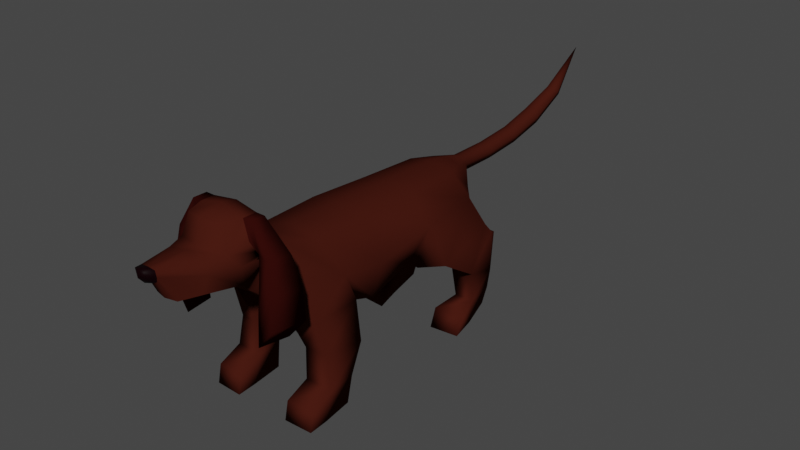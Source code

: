 # Source: Dog.blend  (saved by Blender 2.80.75; exported with 4.5.12 LTS)
import bpy
from mathutils import Matrix  # noqa: F401  (used for matrix-valued properties, if any)

bpy.ops.wm.read_factory_settings(use_empty=True)
scene = bpy.context.scene
scene.name = 'Scene'

# ---- collections
col_collection = bpy.data.collections.new('Collection'); scene.collection.children.link(col_collection)

# ---- materials (node trees are filled in below, after node groups)
mat_pelo_medio = bpy.data.materials.new('Pelo Medio')
mat_pelo_medio.use_transparent_shadow = False
mat_material_001 = bpy.data.materials.new('Material.001')
mat_material_001.use_transparent_shadow = False
mat_material_002 = bpy.data.materials.new('Material.002')
mat_material_002.use_transparent_shadow = False
mat_material_003 = bpy.data.materials.new('Material.003')
mat_material_003.use_transparent_shadow = False

# ---- material node trees
mat_pelo_medio.use_nodes = True; mat_pelo_medio.node_tree.nodes.clear()
_N = mat_pelo_medio.node_tree.nodes; _L = mat_pelo_medio.node_tree.links
n0 = _N.new('ShaderNodeOutputMaterial'); n0.name = 'Material Output'; n0.location = (300, 300)
n1 = _N.new('ShaderNodeBsdfPrincipled'); n1.name = 'Principled BSDF'; n1.location = (10, 300)
n1.distribution = 'GGX'
n1.subsurface_method = 'BURLEY'
n1.inputs[0].default_value = (0.05497, 0.01048, 0.005937, 1.0)
n1.inputs[3].default_value = 1.45
n1.inputs[13].default_value = 0.0
n1.inputs[27].default_value = (0.0, 0.0, 0.0, 1.0)
n1.inputs[28].default_value = 1.0
_L.new(n1.outputs[0], n0.inputs[0])
n0.is_active_output = True
mat_material_001.use_nodes = True; mat_material_001.node_tree.nodes.clear()
_N = mat_material_001.node_tree.nodes; _L = mat_material_001.node_tree.links
n0 = _N.new('ShaderNodeOutputMaterial'); n0.name = 'Material Output'; n0.location = (300, 300)
n1 = _N.new('ShaderNodeBsdfPrincipled'); n1.name = 'Principled BSDF'; n1.location = (10, 300)
n1.distribution = 'GGX'
n1.subsurface_method = 'BURLEY'
n1.inputs[0].default_value = (0.005573, 0.0004749, 0.001264, 1.0)
n1.inputs[3].default_value = 1.45
n1.inputs[13].default_value = 0.04167
n1.inputs[27].default_value = (0.0, 0.0, 0.0, 1.0)
n1.inputs[28].default_value = 1.0
_L.new(n1.outputs[0], n0.inputs[0])
n0.is_active_output = True
mat_material_002.use_nodes = True; mat_material_002.node_tree.nodes.clear()
_N = mat_material_002.node_tree.nodes; _L = mat_material_002.node_tree.links
n0 = _N.new('ShaderNodeOutputMaterial'); n0.name = 'Material Output'; n0.location = (300, 300)
n1 = _N.new('ShaderNodeBsdfPrincipled'); n1.name = 'Principled BSDF'; n1.location = (10, 300)
n1.distribution = 'GGX'
n1.subsurface_method = 'BURLEY'
n1.inputs[0].default_value = (0.02909, 0.003195, 0.002273, 1.0)
n1.inputs[3].default_value = 1.45
n1.inputs[13].default_value = 0.0
n1.inputs[27].default_value = (0.0, 0.0, 0.0, 1.0)
n1.inputs[28].default_value = 1.0
_L.new(n1.outputs[0], n0.inputs[0])
n0.is_active_output = True
mat_material_003.use_nodes = True; mat_material_003.node_tree.nodes.clear()
_N = mat_material_003.node_tree.nodes; _L = mat_material_003.node_tree.links
n0 = _N.new('ShaderNodeOutputMaterial'); n0.name = 'Material Output'; n0.location = (300, 300)
n1 = _N.new('ShaderNodeBsdfPrincipled'); n1.name = 'Principled BSDF'; n1.location = (10, 300)
n1.distribution = 'GGX'
n1.subsurface_method = 'BURLEY'
n1.inputs[0].default_value = (0.03106, 0.008679, 0.003363, 1.0)
n1.inputs[3].default_value = 1.45
n1.inputs[13].default_value = 0.0
n1.inputs[27].default_value = (0.0, 0.0, 0.0, 1.0)
n1.inputs[28].default_value = 1.0
_L.new(n1.outputs[0], n0.inputs[0])
n0.is_active_output = True

# ---- world
world_world = bpy.data.worlds.new('World'); scene.world = world_world
world_world.use_nodes = True; world_world.node_tree.nodes.clear()
_N = world_world.node_tree.nodes; _L = world_world.node_tree.links
n0 = _N.new('ShaderNodeOutputWorld'); n0.name = 'World Output'; n0.location = (300, 300)
n1 = _N.new('ShaderNodeBackground'); n1.name = 'Background'; n1.location = (10, 300)
n1.inputs[0].default_value = (0.05088, 0.05088, 0.05088, 1.0)
_L.new(n1.outputs[0], n0.inputs[0])
n0.is_active_output = True
world_world.color = (0.05088, 0.05088, 0.05088)
world_world.use_sun_shadow = False
world_world.sun_shadow_jitter_overblur = 0.0

# ---- meshes
me_cube_001 = bpy.data.meshes.new('Cube.001')
me_cube_001.from_pydata([(10.3, -0.9606, 2.005), (10.3, -1.117, 3.611), (10.3, 0.9601, 2.005), (10.3, 1.116, 3.611), (12.18, -0.2891, 3.192), (12.32, -0.4292, 3.863), (12.18, 0.2886, 3.192), (12.32, 0.4287, 3.863), (12.74, 0.3244, 3.922), (12.58, 0.2184, 3.37), (12.58, -0.2189, 3.37), (12.74, -0.3249, 3.922), (8.678, 1.089, 2.015), (8.678, -1.09, 2.015), (9.324, -1.458, 3.649), (9.324, 1.457, 3.649), (7.062, 1.566, 2.764), (7.062, -1.567, 2.764), (8.23, -1.677, 3.945), (8.23, 1.677, 3.945), (9.063, -1.168, 4.837), (9.063, 1.168, 4.837), (6.819, 1.051, 3.703), (6.819, -1.051, 3.703), (8.189, -1.341, 4.959), (8.189, 1.341, 4.959), (10.3, -0.0002498, 1.88), (10.3, -0.0002498, 3.826), (12.18, -0.0002498, 3.039), (12.32, -0.0002498, 3.894), (12.58, -0.0002498, 3.237), (12.81, -0.0002498, 3.96), (8.678, -0.0002498, 1.822), (9.705, -0.0002498, 3.864), (9.443, -0.0002498, 5.001), (6.819, -0.0002498, 3.838), (8.189, -0.0002498, 5.322), (10.3, -1.248, 3.036), (10.3, 1.247, 3.036), (12.25, 0.41, 3.481), (12.25, -0.4105, 3.481), (12.69, 0.3102, 3.599), (12.69, -0.3107, 3.599), (8.924, -1.827, 3.075), (8.924, 1.826, 3.075), (7.453, -1.973, 3.337), (7.453, 1.972, 3.337), (7.411, -1.345, 4.942), (7.411, 1.345, 4.942), (7.303, -0.0002498, 5.101), (12.89, -0.0002498, 3.598), (7.359, -2.146, 3.261), (8.251, -2.261, 3.539), (8.189, -1.851, 4.959), (7.411, -1.857, 4.942), (8.251, 2.26, 3.539), (8.189, 1.851, 4.959), (7.359, 2.146, 3.261), (7.411, 1.856, 4.942), (7.344, -2.302, 2.825), (8.369, -2.36, 2.894), (8.316, -2.834, 3.359), (7.145, -3.135, 3.337), (8.369, 2.359, 2.894), (8.316, 2.833, 3.359), (7.344, 2.302, 2.825), (7.145, 3.134, 3.337), (7.166, -2.637, 0.6729), (8.598, -2.36, 0.7418), (8.523, -3.113, 1.717), (6.888, -3.444, 1.694), (8.598, 2.359, 0.7418), (8.523, 3.112, 1.717), (7.166, 2.636, 0.6729), (6.888, 3.443, 1.694), (7.685, -0.0002498, 0.8301), (7.685, -1.003, 1.023), (6.537, -1.668, 1.79), (7.685, 1.002, 1.023), (6.537, 1.667, 1.79), (6.276, 0.0009273, 3.346), (6.276, -1.118, 3.211), (6.276, 1.12, 3.211), (7.077, -2.637, -1.006), (8.713, -2.36, -0.9368), (8.627, -3.113, 0.03833), (6.759, -3.444, 0.01585), (8.713, 2.359, -0.9368), (8.627, 3.112, 0.03833), (7.077, 2.636, -1.006), (6.759, 3.443, 0.01585), (6.857, -0.0002498, 0.1895), (6.871, -1.24, 0.3602), (5.922, -2.079, 1.262), (6.871, 1.24, 0.3602), (5.922, 2.079, 1.262), (5.665, 0.0009273, 2.935), (5.677, -1.194, 2.715), (5.677, 1.196, 2.715), (4.225, -0.0002497, -2.403), (3.207, -1.98, -1.273), (-2.763, -0.0002497, -2.783), (3.237, -2.642, 0.431), (3.207, 1.98, -1.273), (3.237, 2.641, 0.431), (4.089, -0.0002497, 2.703), (4.081, -1.519, 2.378), (4.081, 1.518, 2.378), (0.9786, -0.0002497, -2.945), (0.9833, -2.286, -1.887), (-6.486, -0.0002497, -1.49), (0.8303, -2.952, 0.2955), (0.9833, 2.286, -1.887), (0.8303, 2.951, 0.2955), (0.838, -0.0002497, 2.661), (0.8296, -1.697, 2.325), (0.8296, 1.696, 2.325), (-2.758, -1.481, -1.855), (-7.6, -0.0002497, -0.7233), (-2.911, -2.733, 0.5977), (-2.758, 1.481, -1.855), (-2.911, 2.733, 0.5977), (-2.903, -0.0002497, 2.47), (-2.912, -1.571, 2.134), (-2.912, 1.571, 2.134), (-6.733, -1.481, -1.223), (-8.864, -0.0002497, 0.9363), (-6.582, -2.497, 0.7905), (-6.733, 1.481, -1.223), (-6.582, 2.496, 0.7905), (-6.467, -0.0002497, 2.343), (-6.475, -1.435, 2.007), (-6.475, 1.435, 2.007), (-7.597, -1.205, -0.5511), (-7.696, -1.556, 0.7745), (-7.597, 1.205, -0.5511), (-7.696, 1.556, 0.7745), (-7.691, -0.0002497, 2.111), (-7.697, -0.8946, 1.893), (-7.697, 0.8941, 1.893), (-8.863, -0.4168, 0.9886), (-13.65, -0.0002497, 1.102), (-8.893, -0.5381, 1.392), (-8.863, 0.4163, 0.9886), (-8.893, 0.5376, 1.392), (-8.892, -0.0002497, 1.798), (-8.893, -0.3094, 1.732), (-8.893, 0.3089, 1.732), (-11.27, -0.0002497, 0.9166), (-11.27, -0.4168, 0.969), (-11.3, -0.5381, 1.372), (-11.27, 0.4163, 0.969), (-11.3, 0.5376, 1.372), (-11.3, -0.0002497, 1.778), (-11.3, -0.3094, 1.712), (-11.3, 0.3089, 1.712), (-13.65, -0.4168, 1.154), (-18.38, -0.0002497, 2.689), (-13.68, -0.5381, 1.558), (-13.65, 0.4163, 1.154), (-13.68, 0.5376, 1.558), (-13.68, -0.0002497, 1.964), (-13.68, -0.3094, 1.898), (-13.68, 0.3089, 1.898), (-15.94, -0.0002497, 1.612), (-15.93, -0.4168, 1.664), (-20.61, -0.0002497, 5.058), (-15.88, -0.5381, 2.065), (-15.93, 0.4163, 1.664), (-15.88, 0.5376, 2.065), (-15.8, -0.0002497, 2.464), (-15.81, -0.3094, 2.399), (-15.81, 0.3089, 2.399), (-18.36, -0.3283, 2.719), (-18.16, -0.4239, 2.968), (-18.36, 0.3278, 2.719), (-18.16, 0.4234, 2.968), (-17.94, -0.0002497, 3.202), (-17.98, -0.2438, 3.164), (-17.98, 0.2433, 3.164), (5.579, 1.61, -1.982), (5.452, 2.875, -0.9973), (5.452, -2.875, -0.9973), (5.579, -1.61, -1.982), (2.842, 2.882, -0.9369), (2.884, -1.732, -1.919), (2.842, -2.882, -0.9369), (2.884, 1.732, -1.919), (-3.024, 1.882, -2.109), (-3.265, 3.505, -1.533), (-3.265, -3.506, -1.533), (-3.024, -1.882, -2.109), (-6.962, -1.882, -1.59), (-6.962, 1.882, -1.59), (-6.661, 3.505, -0.4445), (-6.661, -3.506, -0.4445), (-5.774, 1.882, -2.355), (-5.585, 3.505, -3.033), (-5.585, -3.506, -3.033), (-5.774, -1.882, -2.355), (-7.51, -1.882, -1.429), (-7.51, 1.882, -1.429), (-7.302, 3.505, -1.156), (-7.302, -3.506, -1.156), (-8.13, 1.736, -4.032), (-7.685, 3.234, -3.746), (-7.685, -3.235, -3.746), (-8.13, -1.737, -4.032), (-8.259, -1.737, -1.618), (-8.259, 1.736, -1.618), (-7.897, 3.234, -1.464), (-7.897, -3.235, -1.464), (-6.017, 2.166, -4.958), (-6.265, 3.137, -5.111), (-6.18, -3.202, -5.074), (-5.946, -2.117, -4.95), (-7.739, 2.079, -5.153), (-7.834, 2.975, -4.982), (-7.897, -3.021, -4.995), (-7.833, -2.019, -5.186), (-5.911, 2.174, -6.417), (-6.021, 3.145, -6.373), (-5.924, -3.194, -6.371), (-5.84, -2.109, -6.419), (-7.389, 2.087, -5.851), (-7.396, 2.983, -5.824), (-7.46, -3.013, -5.823), (-7.492, -2.011, -5.852), (-4.76, 1.75, -5.386), (-5.008, 3.465, -5.428), (-4.923, -3.53, -5.391), (-4.689, -1.7, -5.378), (-4.342, 1.757, -6.417), (-4.451, 3.474, -6.373), (-4.355, -3.521, -6.371), (-4.271, -1.693, -6.419), (5.077, 1.61, -3.034), (4.96, 2.875, -3.071), (4.96, -2.875, -3.071), (5.077, -1.61, -3.034), (2.935, 3.224, -3.063), (2.975, -1.937, -3.026), (2.935, -3.224, -3.063), (2.975, 1.937, -3.026), (5.122, 1.61, -4.814), (5.034, 3.209, -4.851), (5.034, -3.21, -4.851), (5.122, -1.61, -4.814), (3.504, 3.093, -4.843), (3.533, -1.859, -4.806), (3.504, -3.093, -4.843), (3.533, 1.858, -4.806), (5.615, 1.61, -6.336), (5.528, 3.209, -6.373), (5.528, -3.21, -6.373), (5.615, -1.61, -6.336), (3.724, 2.986, -6.365), (3.753, -1.794, -6.328), (3.724, -2.986, -6.365), (3.753, 1.794, -6.328), (6.453, 1.61, -5.365), (6.366, 3.209, -5.402), (6.366, -3.21, -5.402), (6.453, -1.61, -5.365), (6.673, 1.61, -6.397), (6.585, 3.209, -6.434), (6.585, -3.21, -6.434), (6.673, -1.61, -6.397), (11.42, -0.6418, 2.537), (11.68, -0.0002498, 2.112), (11.51, 0.6434, 2.089), (10.57, 1.16, 2.173), (8.754, 1.695, 2.055), (8.754, -1.697, 2.057), (10.48, -1.161, 2.509), (11.68, -0.0002498, 2.535), (11.42, 0.6434, 2.533), (11.52, -0.6418, 2.093), (10.48, 1.16, 2.505), (10.57, -1.161, 2.176), (9.33, -0.3448, 2.765), (9.312, -0.0002225, 2.443), (9.22, 0.3455, 2.524), (8.981, 0.6229, 2.569), (8.615, 0.9506, 2.775), (8.615, -0.9518, 2.776), (9.16, -0.6239, 2.749), (9.469, -0.0002225, 2.764), (9.327, 0.3455, 2.763), (9.223, -0.3448, 2.526), (9.16, 0.6229, 2.748), (8.981, -0.6239, 2.571)], [], [(38, 271, 272, 44), (38, 3, 7, 39), (28, 6, 9, 30), (40, 5, 1, 37), (26, 275, 268, 0), (29, 27, 1, 5), (50, 31, 11, 42), (29, 5, 11, 31), (39, 7, 8, 41), (40, 4, 10, 42), (44, 272, 16, 46), (37, 1, 14, 43), (27, 3, 15, 33), (26, 0, 13, 32), (18, 14, 20, 24), (43, 14, 18, 45), (24, 47, 54, 53), (17, 23, 81, 77), (49, 36, 25, 48), (34, 21, 25, 36), (12, 32, 75, 78), (15, 19, 25, 21), (33, 15, 21, 34), (46, 16, 22, 48), (14, 33, 34, 20), (22, 16, 79, 82), (20, 34, 36, 24), (47, 24, 36, 49), (35, 22, 82, 80), (2, 26, 32, 12), (1, 27, 33, 14), (7, 29, 31, 8), (41, 8, 31, 50), (7, 3, 27, 29), (2, 276, 275, 26), (4, 28, 30, 10), (9, 41, 50, 30), (23, 47, 49, 35), (45, 18, 52, 51), (35, 49, 48, 22), (17, 45, 47, 23), (13, 273, 17), (0, 274, 273, 13), (15, 44, 46, 19), (5, 40, 42, 11), (6, 39, 41, 9), (30, 50, 42, 10), (4, 40, 37, 279, 277), (3, 38, 44, 15), (55, 57, 65, 63), (57, 58, 66, 65), (18, 24, 53, 52), (48, 25, 56, 58), (19, 46, 57, 55), (47, 45, 51, 54), (25, 19, 55, 56), (46, 48, 58, 57), (65, 66, 74, 73), (60, 61, 69, 68), (53, 54, 62, 61), (51, 52, 60, 59), (54, 51, 59, 62), (58, 56, 64, 66), (56, 55, 63, 64), (52, 53, 61, 60), (74, 72, 88, 90), (70, 67, 83, 86), (63, 65, 73, 71), (61, 62, 70, 69), (59, 60, 68, 67), (62, 59, 67, 70), (66, 64, 72, 74), (64, 63, 71, 72), (78, 75, 91, 94), (80, 82, 98, 96), (75, 76, 92, 91), (79, 78, 94, 95), (16, 12, 78, 79), (23, 35, 80, 81), (13, 17, 77, 76), (32, 13, 76, 75), (83, 84, 85, 86), (87, 89, 90, 88), (72, 71, 87, 88), (68, 69, 85, 84), (73, 74, 90, 89), (71, 73, 89, 87), (69, 70, 86, 85), (67, 68, 84, 83), (100, 92, 183, 185), (97, 96, 105, 106), (98, 95, 104, 107), (92, 93, 182, 183), (77, 81, 97, 93), (76, 77, 93, 92), (82, 79, 95, 98), (81, 80, 96, 97), (99, 100, 109, 108), (104, 103, 112, 113), (106, 105, 114, 115), (107, 104, 113, 116), (91, 92, 100, 99), (96, 98, 107, 105), (94, 91, 99, 103), (93, 97, 106, 102), (115, 114, 122, 123), (116, 113, 121, 124), (109, 111, 119, 117), (111, 115, 123, 119), (105, 107, 116, 114), (103, 99, 108, 112), (102, 106, 115, 111), (100, 102, 111, 109), (119, 123, 131, 127), (120, 101, 110, 128), (122, 124, 132, 130), (101, 117, 125, 110), (113, 112, 120, 121), (108, 109, 117, 101), (114, 116, 124, 122), (112, 108, 101, 120), (110, 125, 133, 118), (129, 128, 135, 136), (131, 130, 137, 138), (132, 129, 136, 139), (127, 125, 192, 195), (124, 121, 129, 132), (123, 122, 130, 131), (119, 127, 195, 190), (118, 133, 140, 126), (136, 135, 143, 144), (138, 137, 145, 146), (139, 136, 144, 147), (130, 132, 139, 137), (128, 110, 118, 135), (127, 131, 138, 134), (125, 127, 134, 133), (147, 144, 152, 155), (140, 142, 150, 149), (142, 146, 154, 150), (143, 126, 148, 151), (137, 139, 147, 145), (135, 118, 126, 143), (134, 138, 146, 142), (133, 134, 142, 140), (151, 148, 141, 159), (153, 155, 163, 161), (148, 149, 156, 141), (152, 151, 159, 160), (146, 145, 153, 154), (144, 143, 151, 152), (126, 140, 149, 148), (145, 147, 155, 153), (141, 156, 165, 164), (160, 159, 168, 169), (162, 161, 170, 171), (163, 160, 169, 172), (150, 154, 162, 158), (149, 150, 158, 156), (155, 152, 160, 163), (154, 153, 161, 162), (169, 168, 175, 176), (171, 170, 177, 178), (172, 169, 176, 179), (165, 167, 174, 173), (161, 163, 172, 170), (159, 141, 164, 168), (158, 162, 171, 167), (156, 158, 167, 165), (173, 174, 166), (174, 178, 166), (175, 157, 166), (177, 179, 166), (164, 165, 173, 157), (170, 172, 179, 177), (168, 164, 157, 175), (167, 171, 178, 174), (179, 176, 166), (178, 177, 166), (176, 175, 166), (157, 173, 166), (180, 187, 243, 236), (181, 180, 236, 237), (94, 103, 187, 180), (102, 100, 185, 186), (104, 95, 181, 184), (95, 94, 180, 181), (93, 102, 186, 182), (103, 104, 184, 187), (193, 194, 202, 201), (188, 193, 201, 196), (120, 128, 193, 188), (121, 120, 188, 189), (125, 117, 191, 192), (129, 121, 189, 194), (128, 129, 194, 193), (117, 119, 190, 191), (202, 197, 205, 210), (207, 199, 215, 219), (191, 190, 198, 199), (190, 195, 203, 198), (195, 192, 200, 203), (192, 191, 199, 200), (189, 188, 196, 197), (194, 189, 197, 202), (207, 206, 211, 208), (205, 204, 209, 210), (196, 201, 209, 204), (201, 202, 210, 209), (197, 196, 212, 213), (198, 203, 211, 206), (203, 200, 208, 211), (200, 199, 207, 208), (214, 222, 234, 230), (216, 217, 225, 224), (204, 205, 217, 216), (205, 197, 213, 217), (199, 198, 214, 215), (198, 206, 218, 214), (206, 207, 219, 218), (196, 204, 216, 212), (221, 220, 224, 225), (223, 222, 226, 227), (219, 215, 223, 227), (217, 213, 221, 225), (218, 219, 227, 226), (213, 212, 228, 229), (214, 218, 226, 222), (212, 216, 224, 220), (229, 228, 232, 233), (231, 230, 234, 235), (221, 213, 229, 233), (220, 221, 233, 232), (215, 214, 230, 231), (223, 215, 231, 235), (222, 223, 235, 234), (212, 220, 232, 228), (243, 240, 248, 251), (236, 243, 251, 244), (187, 184, 240, 243), (185, 183, 239, 241), (183, 182, 238, 239), (186, 185, 241, 242), (182, 186, 242, 238), (184, 181, 237, 240), (248, 245, 253, 256), (246, 250, 258, 254), (241, 239, 247, 249), (239, 238, 246, 247), (242, 241, 249, 250), (238, 242, 250, 246), (240, 237, 245, 248), (237, 236, 244, 245), (253, 252, 259, 256), (255, 254, 258, 257), (245, 244, 260, 261), (244, 251, 259, 252), (251, 248, 256, 259), (249, 247, 255, 257), (253, 245, 261, 265), (250, 249, 257, 258), (261, 260, 264, 265), (263, 262, 266, 267), (252, 253, 265, 264), (246, 254, 266, 262), (247, 246, 262, 263), (255, 247, 263, 267), (244, 252, 264, 260), (254, 255, 267, 266), (38, 39, 6, 270, 271), (269, 270, 6, 28), (277, 269, 28, 4), (16, 272, 12), (272, 278, 2, 12), (278, 276, 2), (268, 274, 0), (17, 273, 43, 45), (273, 279, 37, 43), (274, 268, 280, 286), (272, 271, 283, 284), (270, 269, 281, 282), (277, 279, 291, 289), (278, 272, 284, 290), (271, 270, 282, 283), (269, 277, 289, 281), (279, 273, 285, 291), (275, 276, 288, 287), (276, 278, 290, 288), (273, 274, 286, 285), (268, 275, 287, 280)])
me_cube_001.polygons.foreach_set('use_smooth', [True] * 290)
me_cube_001.polygons.foreach_set('material_index', [0, 0, 1, 0, 0, 0, 1, 1, 1, 1, 0, 0, 0, 0, 0, 0, 2, 0, 0, 0, 0, 0, 0, 0, 0, 0, 0, 0, 0, 0, 0, 1, 1, 0, 0, 1, 1, 0, 2, 0, 0, 0, 0, 0, 1, 1, 1, 0, 0, 2, 2, 2, 2, 2, 2, 2, 2, 2, 2, 2, 2, 2, 2, 2, 2, 2, 2, 2, 2, 2, 2, 2, 2, 0, 0, 0, 0, 0, 0, 0, 0, 2, 2, 2, 2, 2, 2, 2, 2, 0, 0, 0, 0, 0, 0, 0, 0, 0, 0, 0, 0, 0, 0, 0, 0, 0, 0, 0, 0, 0, 0, 0, 0, 0, 0, 0, 0, 0, 0, 0, 0, 0, 0, 0, 0, 0, 0, 0, 0, 0, 0, 0, 0, 0, 0, 0, 0, 0, 0, 0, 0, 0, 0, 0, 0, 0, 0, 0, 0, 0, 0, 0, 0, 0, 0, 0, 0, 0, 0, 0, 0, 0, 0, 0, 0, 0, 0, 0, 0, 0, 0, 0, 0, 0, 0, 0, 0, 0, 0, 0, 0, 0, 0, 0, 0, 0, 0, 0, 0, 0, 0, 0, 0, 0, 0, 0, 0, 0, 0, 0, 0, 0, 0, 0, 0, 0, 0, 0, 0, 0, 0, 0, 0, 0, 0, 0, 0, 0, 0, 0, 0, 0, 0, 0, 0, 0, 0, 0, 0, 0, 0, 0, 0, 0, 0, 0, 0, 0, 0, 0, 0, 0, 0, 0, 0, 0, 0, 0, 0, 0, 0, 0, 0, 0, 0, 0, 0, 0, 0, 0, 0, 0, 0, 0, 0, 0, 0, 0, 0, 0, 0, 0, 0, 0, 0, 0, 0, 0, 0, 0, 0, 0, 0, 0, 0, 0, 0, 0, 0, 0])
_k = set([(269, 270), (269, 277), (270, 271), (271, 272), (273, 279), (277, 279)])
me_cube_001.attributes.new('sharp_edge', 'BOOLEAN', 'EDGE').data.foreach_set('value', [ (min(e.vertices), max(e.vertices)) in _k for e in me_cube_001.edges])
_uv = me_cube_001.uv_layers.new(name='UVMap')
_uv.uv.foreach_set('vector', [0.5, 0.25, 0.462, 0.25, 0.4734, 0.25, 0.5, 0.25, 0.5, 0.25, 0.625, 0.25, 0.625, 0.5, 0.5, 0.5, 0.375, 0.625, 0.375, 0.5, 0.375, 0.5, 0.375, 0.625, 0.5, 0.75, 0.625, 0.75, 0.625, 1.0, 0.5, 1.0, 0.125, 0.625, 0.2763, 0.625, 0.2437, 0.75, 0.125, 0.75, 0.625, 0.625, 0.875, 0.625, 0.875, 0.75, 0.625, 0.75, 0.5, 0.625, 0.625, 0.625, 0.625, 0.75, 0.5, 0.75, 0.625, 0.625, 0.625, 0.75, 0.625, 0.75, 0.625, 0.625, 0.5, 0.5, 0.625, 0.5, 0.625, 0.5, 0.5, 0.5, 0.5, 0.75, 0.375, 0.75, 0.375, 0.75, 0.5, 0.75, 0.5, 0.25, 0.4734, 0.25, 0.375, 0.25, 0.5, 0.25, 0.5, 1.0, 0.625, 1.0, 0.625, 1.0, 0.5, 1.0, 0.875, 0.625, 0.875, 0.5, 0.875, 0.5, 0.875, 0.625, 0.125, 0.625, 0.125, 0.75, 0.125, 0.75, 0.125, 0.625, 0.625, 1.0, 0.625, 1.0, 0.625, 1.0, 0.625, 1.0, 0.5, 1.0, 0.625, 1.0, 0.625, 1.0, 0.5, 1.0, 0.625, 0.0, 0.5, 0.0, 0.5, 0.0, 0.625, 0.0, 0.375, 1.0, 0.375, 1.0, 0.375, 1.0, 0.375, 1.0, 0.5, 0.125, 0.625, 0.125, 0.625, 0.25, 0.5, 0.25, 0.875, 0.625, 0.875, 0.5, 0.875, 0.5, 0.875, 0.625, 0.125, 0.5, 0.125, 0.625, 0.125, 0.625, 0.125, 0.5, 0.625, 0.25, 0.625, 0.25, 0.625, 0.25, 0.625, 0.25, 0.875, 0.625, 0.875, 0.5, 0.875, 0.5, 0.875, 0.625, 0.5, 0.25, 0.375, 0.25, 0.375, 0.25, 0.5, 0.25, 0.875, 0.75, 0.875, 0.625, 0.875, 0.625, 0.875, 0.75, 0.375, 0.25, 0.375, 0.25, 0.375, 0.25, 0.375, 0.25, 0.875, 0.75, 0.875, 0.625, 0.875, 0.625, 0.875, 0.75, 0.5, 0.0, 0.625, 0.0, 0.625, 0.125, 0.5, 0.125, 0.375, 0.125, 0.375, 0.25, 0.375, 0.25, 0.375, 0.125, 0.125, 0.5, 0.125, 0.625, 0.125, 0.625, 0.125, 0.5, 0.875, 0.75, 0.875, 0.625, 0.875, 0.625, 0.875, 0.75, 0.625, 0.5, 0.625, 0.625, 0.625, 0.625, 0.625, 0.5, 0.5, 0.5, 0.625, 0.5, 0.625, 0.625, 0.5, 0.625, 0.625, 0.5, 0.875, 0.5, 0.875, 0.625, 0.625, 0.625, 0.125, 0.5, 0.2429, 0.5, 0.2763, 0.625, 0.125, 0.625, 0.375, 0.75, 0.375, 0.625, 0.375, 0.625, 0.375, 0.75, 0.375, 0.5, 0.5, 0.5, 0.5, 0.625, 0.375, 0.625, 0.375, 0.0, 0.5, 0.0, 0.5, 0.125, 0.375, 0.125, 0.5, 1.0, 0.625, 1.0, 0.625, 1.0, 0.5, 1.0, 0.375, 0.125, 0.5, 0.125, 0.5, 0.25, 0.375, 0.25, 0.375, 1.0, 0.5, 1.0, 0.5, 1.0, 0.375, 1.0, 0.375, 1.0, 0.4736, 1.0, 0.375, 1.0, 0.375, 1.0, 0.4624, 1.0, 0.4736, 1.0, 0.375, 1.0, 0.625, 0.25, 0.5, 0.25, 0.5, 0.25, 0.625, 0.25, 0.625, 0.75, 0.5, 0.75, 0.5, 0.75, 0.625, 0.75, 0.375, 0.5, 0.5, 0.5, 0.5, 0.5, 0.375, 0.5, 0.375, 0.625, 0.5, 0.625, 0.5, 0.75, 0.375, 0.75, 0.375, 0.75, 0.5, 0.75, 0.5, 1.0, 0.4624, 1.0, 0.375, 0.8813, 0.625, 0.25, 0.5, 0.25, 0.5, 0.25, 0.625, 0.25, 0.625, 0.25, 0.5, 0.25, 0.5, 0.25, 0.625, 0.25, 0.5, 0.25, 0.5, 0.25, 0.5, 0.25, 0.5, 0.25, 0.625, 1.0, 0.625, 1.0, 0.625, 1.0, 0.625, 1.0, 0.5, 0.25, 0.625, 0.25, 0.625, 0.25, 0.5, 0.25, 0.625, 0.25, 0.5, 0.25, 0.5, 0.25, 0.625, 0.25, 0.5, 1.0, 0.5, 1.0, 0.5, 1.0, 0.5, 1.0, 0.625, 0.25, 0.625, 0.25, 0.625, 0.25, 0.625, 0.25, 0.5, 0.25, 0.5, 0.25, 0.5, 0.25, 0.5, 0.25, 0.5, 0.25, 0.5, 0.25, 0.5, 0.25, 0.5, 0.25, 0.625, 1.0, 0.625, 1.0, 0.625, 1.0, 0.625, 1.0, 0.625, 0.0, 0.5, 0.0, 0.5, 0.0, 0.625, 0.0, 0.5, 1.0, 0.625, 1.0, 0.625, 1.0, 0.5, 1.0, 0.5, 1.0, 0.5, 1.0, 0.5, 1.0, 0.5, 1.0, 0.5, 0.25, 0.625, 0.25, 0.625, 0.25, 0.5, 0.25, 0.625, 0.25, 0.625, 0.25, 0.625, 0.25, 0.625, 0.25, 0.625, 1.0, 0.625, 1.0, 0.625, 1.0, 0.625, 1.0, 0.5, 0.25, 0.625, 0.25, 0.625, 0.25, 0.5, 0.25, 0.5, 1.0, 0.5, 1.0, 0.5, 1.0, 0.5, 1.0, 0.625, 0.25, 0.5, 0.25, 0.5, 0.25, 0.625, 0.25, 0.625, 0.0, 0.5, 0.0, 0.5, 0.0, 0.625, 0.0, 0.5, 1.0, 0.625, 1.0, 0.625, 1.0, 0.5, 1.0, 0.5, 1.0, 0.5, 1.0, 0.5, 1.0, 0.5, 1.0, 0.5, 0.25, 0.625, 0.25, 0.625, 0.25, 0.5, 0.25, 0.625, 0.25, 0.625, 0.25, 0.625, 0.25, 0.625, 0.25, 0.125, 0.5, 0.125, 0.625, 0.125, 0.625, 0.125, 0.5, 0.375, 0.125, 0.375, 0.25, 0.375, 0.25, 0.375, 0.125, 0.125, 0.625, 0.125, 0.75, 0.125, 0.75, 0.125, 0.625, 0.375, 0.25, 0.375, 0.25, 0.375, 0.25, 0.375, 0.25, 0.375, 0.25, 0.375, 0.25, 0.375, 0.25, 0.375, 0.25, 0.375, 0.0, 0.375, 0.125, 0.375, 0.125, 0.375, 0.0, 0.375, 1.0, 0.375, 1.0, 0.375, 1.0, 0.375, 1.0, 0.125, 0.625, 0.125, 0.75, 0.125, 0.75, 0.125, 0.625, 0.5, 1.0, 0.625, 1.0, 0.625, 1.0, 0.5, 1.0, 0.625, 0.25, 0.5, 0.25, 0.5, 0.25, 0.625, 0.25, 0.625, 0.25, 0.625, 0.25, 0.625, 0.25, 0.625, 0.25, 0.625, 1.0, 0.625, 1.0, 0.625, 1.0, 0.625, 1.0, 0.5, 0.25, 0.5, 0.25, 0.5, 0.25, 0.5, 0.25, 0.625, 0.25, 0.5, 0.25, 0.5, 0.25, 0.625, 0.25, 0.625, 0.0, 0.5, 0.0, 0.5, 0.0, 0.625, 0.0, 0.5, 1.0, 0.625, 1.0, 0.625, 1.0, 0.5, 1.0, 0.125, 0.75, 0.125, 0.75, 0.125, 0.75, 0.125, 0.75, 0.375, 0.0, 0.375, 0.125, 0.375, 0.125, 0.375, 0.0, 0.375, 0.25, 0.375, 0.25, 0.375, 0.25, 0.375, 0.25, 0.375, 1.0, 0.375, 1.0, 0.375, 1.0, 0.375, 1.0, 0.375, 1.0, 0.375, 1.0, 0.375, 1.0, 0.375, 1.0, 0.375, 1.0, 0.375, 1.0, 0.375, 1.0, 0.375, 1.0, 0.375, 0.25, 0.375, 0.25, 0.375, 0.25, 0.375, 0.25, 0.375, 0.0, 0.375, 0.125, 0.375, 0.125, 0.375, 0.0, 0.125, 0.625, 0.125, 0.75, 0.125, 0.75, 0.125, 0.625, 0.375, 0.25, 0.375, 0.25, 0.375, 0.25, 0.375, 0.25, 0.375, 0.0, 0.375, 0.125, 0.375, 0.125, 0.375, 0.0, 0.375, 0.25, 0.375, 0.25, 0.375, 0.25, 0.375, 0.25, 0.125, 0.625, 0.125, 0.75, 0.125, 0.75, 0.125, 0.625, 0.375, 0.125, 0.375, 0.25, 0.375, 0.25, 0.375, 0.125, 0.125, 0.5, 0.125, 0.625, 0.125, 0.625, 0.125, 0.5, 0.375, 1.0, 0.375, 1.0, 0.375, 1.0, 0.375, 1.0, 0.375, 0.0, 0.375, 0.125, 0.375, 0.125, 0.375, 0.0, 0.375, 0.25, 0.375, 0.25, 0.375, 0.25, 0.375, 0.25, 0.375, 1.0, 0.375, 1.0, 0.375, 1.0, 0.375, 1.0, 0.375, 1.0, 0.375, 1.0, 0.375, 1.0, 0.375, 1.0, 0.375, 0.125, 0.375, 0.25, 0.375, 0.25, 0.375, 0.125, 0.125, 0.5, 0.125, 0.625, 0.125, 0.625, 0.125, 0.5, 0.375, 1.0, 0.375, 1.0, 0.375, 1.0, 0.375, 1.0, 0.375, 1.0, 0.375, 1.0, 0.375, 1.0, 0.375, 1.0, 0.375, 1.0, 0.375, 1.0, 0.375, 1.0, 0.375, 1.0, 0.125, 0.5, 0.125, 0.625, 0.125, 0.625, 0.125, 0.5, 0.375, 0.125, 0.375, 0.25, 0.375, 0.25, 0.375, 0.125, 0.125, 0.625, 0.125, 0.75, 0.125, 0.75, 0.125, 0.625, 0.375, 0.25, 0.375, 0.25, 0.375, 0.25, 0.375, 0.25, 0.125, 0.625, 0.125, 0.75, 0.125, 0.75, 0.125, 0.625, 0.375, 0.125, 0.375, 0.25, 0.375, 0.25, 0.375, 0.125, 0.125, 0.5, 0.125, 0.625, 0.125, 0.625, 0.125, 0.5, 0.125, 0.625, 0.125, 0.75, 0.125, 0.75, 0.125, 0.625, 0.375, 0.25, 0.375, 0.25, 0.375, 0.25, 0.375, 0.25, 0.375, 0.0, 0.375, 0.125, 0.375, 0.125, 0.375, 0.0, 0.375, 0.25, 0.375, 0.25, 0.375, 0.25, 0.375, 0.25, 0.375, 1.0, 0.375, 1.0, 0.375, 1.0, 0.375, 1.0, 0.375, 0.25, 0.375, 0.25, 0.375, 0.25, 0.375, 0.25, 0.375, 0.0, 0.375, 0.125, 0.375, 0.125, 0.375, 0.0, 0.375, 1.0, 0.375, 1.0, 0.375, 1.0, 0.375, 1.0, 0.125, 0.625, 0.125, 0.75, 0.125, 0.75, 0.125, 0.625, 0.375, 0.25, 0.375, 0.25, 0.375, 0.25, 0.375, 0.25, 0.375, 0.0, 0.375, 0.125, 0.375, 0.125, 0.375, 0.0, 0.375, 0.25, 0.375, 0.25, 0.375, 0.25, 0.375, 0.25, 0.375, 0.125, 0.375, 0.25, 0.375, 0.25, 0.375, 0.125, 0.125, 0.5, 0.125, 0.625, 0.125, 0.625, 0.125, 0.5, 0.375, 1.0, 0.375, 1.0, 0.375, 1.0, 0.375, 1.0, 0.375, 1.0, 0.375, 1.0, 0.375, 1.0, 0.375, 1.0, 0.375, 0.25, 0.375, 0.25, 0.375, 0.25, 0.375, 0.25, 0.375, 1.0, 0.375, 1.0, 0.375, 1.0, 0.375, 1.0, 0.375, 1.0, 0.375, 1.0, 0.375, 1.0, 0.375, 1.0, 0.125, 0.5, 0.125, 0.625, 0.125, 0.625, 0.125, 0.5, 0.375, 0.125, 0.375, 0.25, 0.375, 0.25, 0.375, 0.125, 0.125, 0.5, 0.125, 0.625, 0.125, 0.625, 0.125, 0.5, 0.375, 1.0, 0.375, 1.0, 0.375, 1.0, 0.375, 1.0, 0.375, 1.0, 0.375, 1.0, 0.375, 1.0, 0.375, 1.0, 0.125, 0.5, 0.125, 0.625, 0.125, 0.625, 0.125, 0.5, 0.375, 0.125, 0.375, 0.25, 0.375, 0.25, 0.375, 0.125, 0.125, 0.625, 0.125, 0.75, 0.125, 0.75, 0.125, 0.625, 0.375, 0.25, 0.375, 0.25, 0.375, 0.25, 0.375, 0.25, 0.375, 0.0, 0.375, 0.125, 0.375, 0.125, 0.375, 0.0, 0.375, 0.25, 0.375, 0.25, 0.375, 0.25, 0.375, 0.25, 0.125, 0.625, 0.125, 0.75, 0.125, 0.75, 0.125, 0.625, 0.375, 0.125, 0.375, 0.25, 0.375, 0.25, 0.375, 0.125, 0.125, 0.625, 0.125, 0.75, 0.125, 0.75, 0.125, 0.625, 0.375, 0.25, 0.375, 0.25, 0.375, 0.25, 0.375, 0.25, 0.375, 0.0, 0.375, 0.125, 0.375, 0.125, 0.375, 0.0, 0.375, 0.25, 0.375, 0.25, 0.375, 0.25, 0.375, 0.25, 0.375, 1.0, 0.375, 1.0, 0.375, 1.0, 0.375, 1.0, 0.375, 1.0, 0.375, 1.0, 0.375, 1.0, 0.375, 1.0, 0.375, 0.25, 0.375, 0.25, 0.375, 0.25, 0.375, 0.25, 0.375, 0.0, 0.375, 0.125, 0.375, 0.125, 0.375, 0.0, 0.375, 0.25, 0.375, 0.25, 0.375, 0.25, 0.375, 0.25, 0.375, 0.0, 0.375, 0.125, 0.375, 0.125, 0.375, 0.0, 0.375, 0.25, 0.375, 0.25, 0.375, 0.25, 0.375, 0.25, 0.375, 1.0, 0.375, 1.0, 0.375, 1.0, 0.375, 1.0, 0.375, 0.125, 0.375, 0.25, 0.375, 0.25, 0.375, 0.125, 0.125, 0.5, 0.125, 0.625, 0.125, 0.625, 0.125, 0.5, 0.375, 1.0, 0.375, 1.0, 0.375, 1.0, 0.375, 1.0, 0.375, 1.0, 0.375, 1.0, 0.375, 1.0, 0.375, 1.0, 0.375, 1.0, 0.375, 1.0, 0.375, 1.0, 0.375, 1.0, 0.375, 1.0, 0.375, 1.0, 0.125, 0.5, 0.125, 0.625, 0.125, 0.5, 0.375, 0.125, 0.375, 0.25, 0.375, 0.125, 0.125, 0.625, 0.125, 0.75, 0.125, 0.75, 0.125, 0.625, 0.375, 0.125, 0.375, 0.25, 0.375, 0.25, 0.375, 0.125, 0.125, 0.5, 0.125, 0.625, 0.125, 0.625, 0.125, 0.5, 0.375, 1.0, 0.375, 1.0, 0.375, 1.0, 0.375, 1.0, 0.375, 0.25, 0.375, 0.25, 0.375, 0.25, 0.375, 0.0, 0.375, 0.125, 0.375, 0.0, 0.375, 0.25, 0.375, 0.25, 0.375, 0.25, 0.125, 0.625, 0.125, 0.75, 0.125, 0.625, 0.125, 0.5, 0.125, 0.5, 0.125, 0.5, 0.125, 0.5, 0.375, 0.25, 0.375, 0.25, 0.375, 0.25, 0.375, 0.25, 0.125, 0.5, 0.125, 0.5, 0.125, 0.5, 0.125, 0.5, 0.375, 1.0, 0.375, 1.0, 0.375, 1.0, 0.375, 1.0, 0.375, 0.25, 0.375, 0.25, 0.375, 0.25, 0.375, 0.25, 0.375, 0.25, 0.375, 0.25, 0.375, 0.25, 0.375, 0.25, 0.375, 1.0, 0.375, 1.0, 0.375, 1.0, 0.375, 1.0, 0.375, 0.25, 0.375, 0.25, 0.375, 0.25, 0.375, 0.25, 0.375, 0.25, 0.375, 0.25, 0.375, 0.25, 0.375, 0.25, 0.125, 0.5, 0.125, 0.5, 0.125, 0.5, 0.125, 0.5, 0.125, 0.5, 0.125, 0.5, 0.125, 0.5, 0.125, 0.5, 0.375, 0.25, 0.375, 0.25, 0.375, 0.25, 0.375, 0.25, 0.125, 0.75, 0.125, 0.75, 0.125, 0.75, 0.125, 0.75, 0.375, 0.25, 0.375, 0.25, 0.375, 0.25, 0.375, 0.25, 0.375, 0.25, 0.375, 0.25, 0.375, 0.25, 0.375, 0.25, 0.375, 1.0, 0.375, 1.0, 0.375, 1.0, 0.375, 1.0, 0.375, 0.25, 0.375, 0.25, 0.375, 0.25, 0.375, 0.25, 0.125, 0.75, 0.125, 0.75, 0.125, 0.75, 0.125, 0.75, 0.375, 1.0, 0.375, 1.0, 0.375, 1.0, 0.375, 1.0, 0.375, 1.0, 0.375, 1.0, 0.375, 1.0, 0.375, 1.0, 0.375, 1.0, 0.375, 1.0, 0.375, 1.0, 0.375, 1.0, 0.125, 0.75, 0.125, 0.75, 0.125, 0.75, 0.125, 0.75, 0.375, 0.25, 0.375, 0.25, 0.375, 0.25, 0.375, 0.25, 0.375, 0.25, 0.375, 0.25, 0.375, 0.25, 0.375, 0.25, 0.375, 1.0, 0.375, 1.0, 0.375, 1.0, 0.375, 1.0, 0.375, 0.25, 0.375, 0.25, 0.375, 0.25, 0.375, 0.25, 0.125, 0.5, 0.125, 0.5, 0.125, 0.5, 0.125, 0.5, 0.375, 0.25, 0.375, 0.25, 0.375, 0.25, 0.375, 0.25, 0.375, 0.25, 0.375, 0.25, 0.375, 0.25, 0.375, 0.25, 0.375, 1.0, 0.375, 1.0, 0.375, 1.0, 0.375, 1.0, 0.375, 1.0, 0.375, 1.0, 0.375, 1.0, 0.375, 1.0, 0.125, 0.75, 0.125, 0.75, 0.125, 0.75, 0.125, 0.75, 0.375, 1.0, 0.375, 1.0, 0.375, 1.0, 0.375, 1.0, 0.375, 0.25, 0.375, 0.25, 0.375, 0.25, 0.375, 0.25, 0.375, 0.25, 0.375, 0.25, 0.375, 0.25, 0.375, 0.25, 0.375, 0.25, 0.375, 0.25, 0.375, 0.25, 0.375, 0.25, 0.375, 1.0, 0.375, 1.0, 0.375, 1.0, 0.375, 1.0, 0.375, 1.0, 0.375, 1.0, 0.375, 1.0, 0.375, 1.0, 0.375, 1.0, 0.375, 1.0, 0.375, 1.0, 0.375, 1.0, 0.125, 0.5, 0.125, 0.5, 0.125, 0.5, 0.125, 0.5, 0.375, 0.25, 0.375, 0.25, 0.375, 0.25, 0.375, 0.25, 0.375, 1.0, 0.375, 1.0, 0.375, 1.0, 0.375, 1.0, 0.125, 0.75, 0.125, 0.75, 0.125, 0.75, 0.125, 0.75, 0.375, 0.25, 0.375, 0.25, 0.375, 0.25, 0.375, 0.25, 0.375, 1.0, 0.375, 1.0, 0.375, 1.0, 0.375, 1.0, 0.375, 0.25, 0.375, 0.25, 0.375, 0.25, 0.375, 0.25, 0.375, 1.0, 0.375, 1.0, 0.375, 1.0, 0.375, 1.0, 0.125, 0.5, 0.125, 0.5, 0.125, 0.5, 0.125, 0.5, 0.375, 0.25, 0.375, 0.25, 0.375, 0.25, 0.375, 0.25, 0.375, 1.0, 0.375, 1.0, 0.375, 1.0, 0.375, 1.0, 0.375, 0.25, 0.375, 0.25, 0.375, 0.25, 0.375, 0.25, 0.375, 0.25, 0.375, 0.25, 0.375, 0.25, 0.375, 0.25, 0.375, 1.0, 0.375, 1.0, 0.375, 1.0, 0.375, 1.0, 0.125, 0.75, 0.125, 0.75, 0.125, 0.75, 0.125, 0.75, 0.375, 1.0, 0.375, 1.0, 0.375, 1.0, 0.375, 1.0, 0.125, 0.5, 0.125, 0.5, 0.125, 0.5, 0.125, 0.5, 0.375, 0.25, 0.375, 0.25, 0.375, 0.25, 0.375, 0.25, 0.125, 0.5, 0.125, 0.5, 0.125, 0.5, 0.125, 0.5, 0.375, 0.25, 0.375, 0.25, 0.375, 0.25, 0.375, 0.25, 0.125, 0.75, 0.125, 0.75, 0.125, 0.75, 0.125, 0.75, 0.375, 1.0, 0.375, 1.0, 0.375, 1.0, 0.375, 1.0, 0.375, 1.0, 0.375, 1.0, 0.375, 1.0, 0.375, 1.0, 0.375, 1.0, 0.375, 1.0, 0.375, 1.0, 0.375, 1.0, 0.375, 0.25, 0.375, 0.25, 0.375, 0.25, 0.375, 0.25, 0.375, 0.25, 0.375, 0.25, 0.375, 0.25, 0.375, 0.25, 0.375, 1.0, 0.375, 1.0, 0.375, 1.0, 0.375, 1.0, 0.125, 0.75, 0.125, 0.75, 0.125, 0.75, 0.125, 0.75, 0.375, 1.0, 0.375, 1.0, 0.375, 1.0, 0.375, 1.0, 0.375, 1.0, 0.375, 1.0, 0.375, 1.0, 0.375, 1.0, 0.375, 1.0, 0.375, 1.0, 0.375, 1.0, 0.375, 1.0, 0.375, 0.25, 0.375, 0.25, 0.375, 0.25, 0.375, 0.25, 0.375, 0.25, 0.375, 0.25, 0.375, 0.25, 0.375, 0.25, 0.375, 0.25, 0.375, 0.25, 0.375, 0.25, 0.375, 0.25, 0.375, 1.0, 0.375, 1.0, 0.375, 1.0, 0.375, 1.0, 0.375, 0.25, 0.375, 0.25, 0.375, 0.25, 0.375, 0.25, 0.125, 0.5, 0.125, 0.5, 0.125, 0.5, 0.125, 0.5, 0.375, 0.25, 0.375, 0.25, 0.375, 0.25, 0.375, 0.25, 0.125, 0.75, 0.125, 0.75, 0.125, 0.75, 0.125, 0.75, 0.375, 0.25, 0.375, 0.25, 0.375, 0.25, 0.375, 0.25, 0.375, 1.0, 0.375, 1.0, 0.375, 1.0, 0.375, 1.0, 0.375, 0.25, 0.375, 0.25, 0.375, 0.25, 0.375, 0.25, 0.375, 1.0, 0.375, 1.0, 0.375, 1.0, 0.375, 1.0, 0.375, 0.25, 0.375, 0.25, 0.375, 0.25, 0.375, 0.25, 0.375, 1.0, 0.375, 1.0, 0.375, 1.0, 0.375, 1.0, 0.375, 1.0, 0.375, 1.0, 0.375, 1.0, 0.375, 1.0, 0.125, 0.75, 0.125, 0.75, 0.125, 0.75, 0.125, 0.75, 0.125, 0.5, 0.125, 0.5, 0.125, 0.5, 0.125, 0.5, 0.375, 1.0, 0.375, 1.0, 0.375, 1.0, 0.375, 1.0, 0.5, 0.25, 0.5, 0.5, 0.375, 0.5, 0.375, 0.3679, 0.462, 0.25, 0.2763, 0.625, 0.2429, 0.5, 0.375, 0.5, 0.375, 0.625, 0.2437, 0.75, 0.2763, 0.625, 0.375, 0.625, 0.375, 0.75, 0.375, 0.25, 0.4734, 0.25, 0.375, 0.25, 0.4734, 0.25, 0.462, 0.25, 0.375, 0.25, 0.375, 0.25, 0.462, 0.25, 0.375, 0.3679, 0.375, 0.25, 0.375, 0.8813, 0.4624, 1.0, 0.375, 1.0, 0.375, 1.0, 0.4736, 1.0, 0.5, 1.0, 0.5, 1.0, 0.4736, 1.0, 0.4624, 1.0, 0.5, 1.0, 0.5, 1.0, 0.4624, 1.0, 0.375, 0.8813, 0.375, 0.8813, 0.4624, 1.0, 0.4734, 0.25, 0.462, 0.25, 0.462, 0.25, 0.4734, 0.25, 0.2429, 0.5, 0.2763, 0.625, 0.2763, 0.625, 0.2429, 0.5, 0.375, 0.8813, 0.4624, 1.0, 0.4624, 1.0, 0.375, 0.8813, 0.462, 0.25, 0.4734, 0.25, 0.4734, 0.25, 0.462, 0.25, 0.462, 0.25, 0.375, 0.3679, 0.375, 0.3679, 0.462, 0.25, 0.2763, 0.625, 0.2437, 0.75, 0.2437, 0.75, 0.2763, 0.625, 0.4624, 1.0, 0.4736, 1.0, 0.4736, 1.0, 0.4624, 1.0, 0.2763, 0.625, 0.2429, 0.5, 0.2429, 0.5, 0.2763, 0.625, 0.375, 0.3679, 0.462, 0.25, 0.462, 0.25, 0.375, 0.3679, 0.4736, 1.0, 0.4624, 1.0, 0.4624, 1.0, 0.4736, 1.0, 0.2437, 0.75, 0.2763, 0.625, 0.2763, 0.625, 0.2437, 0.75])
me_cube_001.materials.append(mat_pelo_medio)
me_cube_001.materials.append(mat_material_001)
me_cube_001.materials.append(mat_material_002)
me_cube_001.materials.append(mat_material_003)
me_cube_001.use_remesh_preserve_volume = False
me_cube_001.use_remesh_preserve_attributes = False
me_cube_001.use_mirror_vertex_groups = False
me_cube_001.update()

# ---- objects
ob_cube = bpy.data.objects.new('Cube', me_cube_001)

# ---- transforms, parenting, visibility, modifiers, constraints
ob_cube.location = (0.0, 0.0, 3.315)
ob_cube.rotation_euler = (0.0, -0.0, -1.571)
ob_cube.scale = (0.4966, 0.4966, 0.4966)
ob_cube.lineart.crease_threshold = 0.0

# ---- collection membership
col_collection.objects.link(ob_cube)

# ---- scene / render settings (as saved in the file)
scene.frame_start = 1; scene.frame_end = 250; scene.frame_set(1)
scene.render.engine = 'BLENDER_EEVEE_NEXT'
scene.cycles.use_denoising = False
scene.cycles.samples = 128
scene.cycles.sampling_pattern = 'TABULATED_SOBOL'
scene.cycles.use_adaptive_sampling = False
scene.cycles.use_light_tree = False
scene.view_settings.view_transform = 'Filmic'
bpy.context.view_layer.update()

# ---- added for rendering (the .blend has no active camera and no usable light): camera, sun
cam_auto = bpy.data.cameras.new('AutoCamera')
cam_auto.lens = 50.0
cam_auto.sensor_width = 36.0
cam_auto.clip_end = 1000.0
ob_auto_camera = bpy.data.objects.new('AutoCamera', cam_auto)
scene.collection.objects.link(ob_auto_camera)
ob_auto_camera.location = (16.6198, -18.0338, 16.3396)
ob_auto_camera.rotation_euler = (1.09748, -7.21219e-08, 0.694738)
scene.camera = ob_auto_camera
light_auto_sun = bpy.data.lights.new('AutoSun', 'SUN')
light_auto_sun.energy = 3.0
light_auto_sun.angle = 0.0523599
ob_auto_sun = bpy.data.objects.new('AutoSun', light_auto_sun)
scene.collection.objects.link(ob_auto_sun)
ob_auto_sun.rotation_euler = (0.872665, 0.174533, 0.523599)
bpy.context.view_layer.update()

